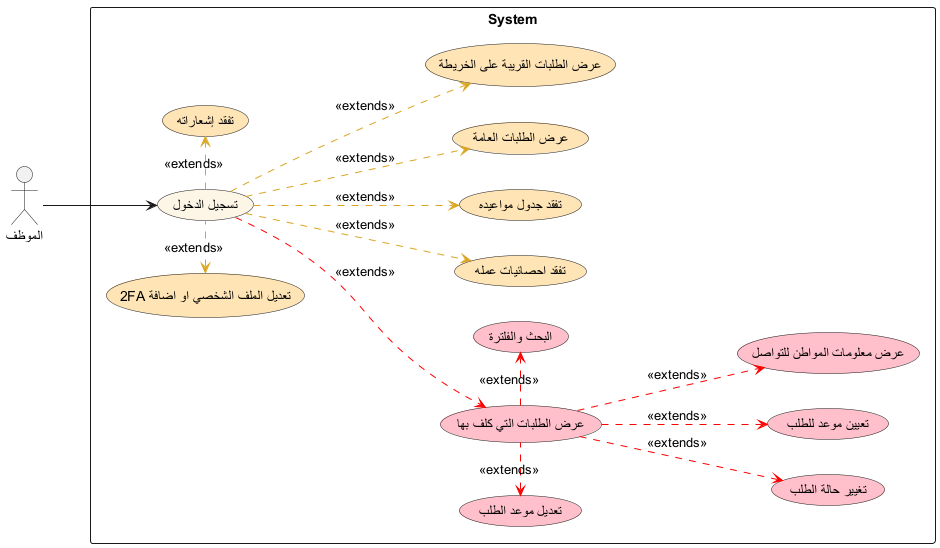

The diagram above was rendered by PlantUML. Its source (embedded in the PNG):
@startuml
left to right direction
skinparam backgroundColor transparent

:الموظف: as emp
rectangle System {
    (تسجيل الدخول) as login #oldlace

    (عرض الطلبات التي كلف بها) as uc1 #pink
    (البحث والفلترة) as uc2 #pink
    (تغيير حالة الطلب) as uc3 #pink
    (تعيين موعد للطلب) as uc4 #pink
    (تعديل موعد الطلب) as uc12 #pink
    (عرض معلومات المواطن للتواصل) as uc5 #pink
    
    (تفقد احصائيات عمله) as uc6 #moccasin
    (تفقد جدول مواعيده) as uc7 #moccasin
    (عرض الطلبات العامة) as uc8 #moccasin
    (عرض الطلبات القريبة على الخريطة) as uc9 #moccasin
    (تفقد إشعاراته) as uc10 #moccasin
    (تعديل الملف الشخصي او اضافة 2FA) as uc11 #moccasin
}

emp --> login

login .right.> uc10 #goldenrod : <<extends>>
login .left.> uc11 #goldenrod : <<extends>>

login .down.> uc6 #goldenrod : <<extends>>
login .down.> uc7 #goldenrod : <<extends>>
login .down.> uc8 #goldenrod : <<extends>>
login .down.> uc9 #goldenrod : <<extends>>

login .down.> uc1 #red : <<extends>>
uc1 .right.> uc2 #red : <<extends>>
uc1 .down.> uc3 #red : <<extends>>
uc1 .down.> uc4 #red : <<extends>>
uc1 .left.> uc12 #red : <<extends>>
uc1 .down.> uc5 #red : <<extends>>


@enduml